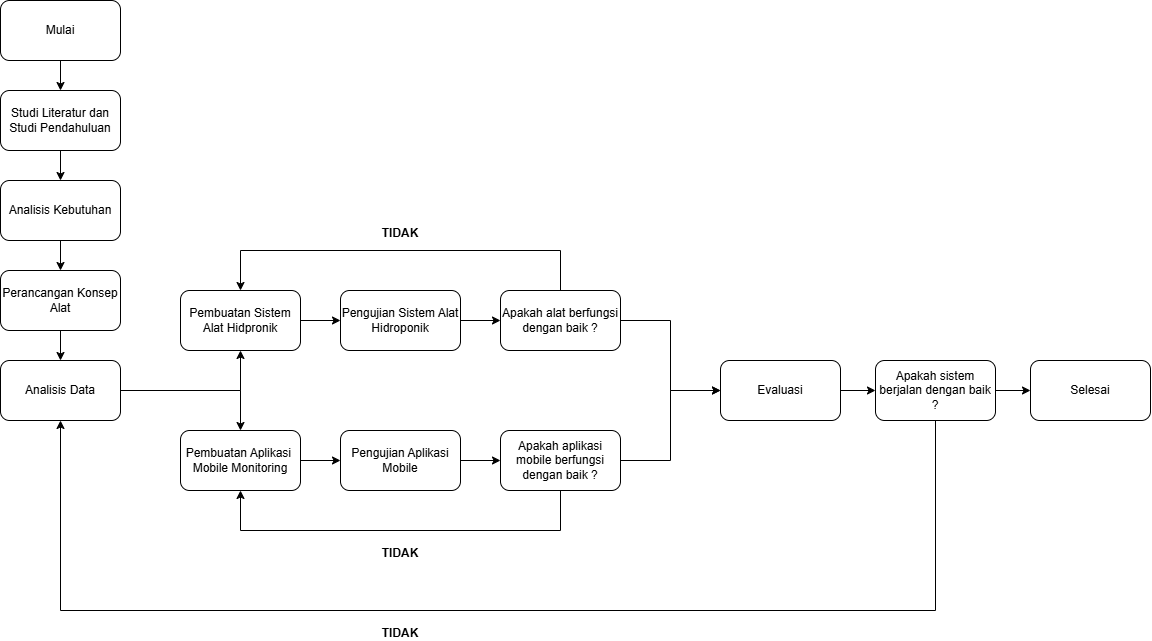

The diagram above was exported from draw.io. Its source (the exported page's mxGraphModel, read from the mxfile embedded in the PNG):
<mxGraphModel dx="1303" dy="760" grid="1" gridSize="10" guides="1" tooltips="1" connect="1" arrows="1" fold="1" page="1" pageScale="1" pageWidth="850" pageHeight="1100" math="0" shadow="0">
  <root>
    <mxCell id="0" />
    <mxCell id="1" parent="0" />
    <mxCell id="AxuEqE8lnYEVBUfQUEci-4" value="" style="edgeStyle=orthogonalEdgeStyle;rounded=0;orthogonalLoop=1;jettySize=auto;html=1;" edge="1" parent="1" source="AxuEqE8lnYEVBUfQUEci-2" target="AxuEqE8lnYEVBUfQUEci-3">
      <mxGeometry relative="1" as="geometry" />
    </mxCell>
    <mxCell id="AxuEqE8lnYEVBUfQUEci-2" value="Mulai" style="rounded=1;whiteSpace=wrap;html=1;" vertex="1" parent="1">
      <mxGeometry x="340" y="30" width="120" height="60" as="geometry" />
    </mxCell>
    <mxCell id="AxuEqE8lnYEVBUfQUEci-6" value="" style="edgeStyle=orthogonalEdgeStyle;rounded=0;orthogonalLoop=1;jettySize=auto;html=1;" edge="1" parent="1" source="AxuEqE8lnYEVBUfQUEci-3" target="AxuEqE8lnYEVBUfQUEci-5">
      <mxGeometry relative="1" as="geometry" />
    </mxCell>
    <mxCell id="AxuEqE8lnYEVBUfQUEci-3" value="Studi Literatur dan Studi Pendahuluan" style="whiteSpace=wrap;html=1;rounded=1;" vertex="1" parent="1">
      <mxGeometry x="340" y="120" width="120" height="60" as="geometry" />
    </mxCell>
    <mxCell id="AxuEqE8lnYEVBUfQUEci-8" value="" style="edgeStyle=orthogonalEdgeStyle;rounded=0;orthogonalLoop=1;jettySize=auto;html=1;" edge="1" parent="1" source="AxuEqE8lnYEVBUfQUEci-5" target="AxuEqE8lnYEVBUfQUEci-7">
      <mxGeometry relative="1" as="geometry" />
    </mxCell>
    <mxCell id="AxuEqE8lnYEVBUfQUEci-5" value="Analisis Kebutuhan" style="whiteSpace=wrap;html=1;rounded=1;" vertex="1" parent="1">
      <mxGeometry x="340" y="210" width="120" height="60" as="geometry" />
    </mxCell>
    <mxCell id="AxuEqE8lnYEVBUfQUEci-10" value="" style="edgeStyle=orthogonalEdgeStyle;rounded=0;orthogonalLoop=1;jettySize=auto;html=1;" edge="1" parent="1" source="AxuEqE8lnYEVBUfQUEci-7" target="AxuEqE8lnYEVBUfQUEci-9">
      <mxGeometry relative="1" as="geometry" />
    </mxCell>
    <mxCell id="AxuEqE8lnYEVBUfQUEci-7" value="Perancangan Konsep Alat" style="whiteSpace=wrap;html=1;rounded=1;" vertex="1" parent="1">
      <mxGeometry x="340" y="300" width="120" height="60" as="geometry" />
    </mxCell>
    <mxCell id="AxuEqE8lnYEVBUfQUEci-12" value="" style="edgeStyle=orthogonalEdgeStyle;rounded=0;orthogonalLoop=1;jettySize=auto;html=1;" edge="1" parent="1" source="AxuEqE8lnYEVBUfQUEci-9" target="AxuEqE8lnYEVBUfQUEci-11">
      <mxGeometry relative="1" as="geometry">
        <Array as="points">
          <mxPoint x="580" y="420" />
        </Array>
      </mxGeometry>
    </mxCell>
    <mxCell id="AxuEqE8lnYEVBUfQUEci-15" style="edgeStyle=orthogonalEdgeStyle;rounded=0;orthogonalLoop=1;jettySize=auto;html=1;entryX=0.5;entryY=0;entryDx=0;entryDy=0;" edge="1" parent="1" source="AxuEqE8lnYEVBUfQUEci-9" target="AxuEqE8lnYEVBUfQUEci-14">
      <mxGeometry relative="1" as="geometry" />
    </mxCell>
    <mxCell id="AxuEqE8lnYEVBUfQUEci-9" value="Analisis Data" style="whiteSpace=wrap;html=1;rounded=1;" vertex="1" parent="1">
      <mxGeometry x="340" y="390" width="120" height="60" as="geometry" />
    </mxCell>
    <mxCell id="AxuEqE8lnYEVBUfQUEci-17" value="" style="edgeStyle=orthogonalEdgeStyle;rounded=0;orthogonalLoop=1;jettySize=auto;html=1;" edge="1" parent="1" source="AxuEqE8lnYEVBUfQUEci-11" target="AxuEqE8lnYEVBUfQUEci-16">
      <mxGeometry relative="1" as="geometry" />
    </mxCell>
    <mxCell id="AxuEqE8lnYEVBUfQUEci-11" value="Pembuatan Sistem Alat Hidpronik" style="whiteSpace=wrap;html=1;rounded=1;" vertex="1" parent="1">
      <mxGeometry x="520" y="320" width="120" height="60" as="geometry" />
    </mxCell>
    <mxCell id="AxuEqE8lnYEVBUfQUEci-23" value="" style="edgeStyle=orthogonalEdgeStyle;rounded=0;orthogonalLoop=1;jettySize=auto;html=1;" edge="1" parent="1" source="AxuEqE8lnYEVBUfQUEci-14" target="AxuEqE8lnYEVBUfQUEci-22">
      <mxGeometry relative="1" as="geometry" />
    </mxCell>
    <mxCell id="AxuEqE8lnYEVBUfQUEci-14" value="Pembuatan Aplikasi&amp;nbsp; Mobile Monitoring" style="whiteSpace=wrap;html=1;rounded=1;" vertex="1" parent="1">
      <mxGeometry x="520" y="460" width="120" height="60" as="geometry" />
    </mxCell>
    <mxCell id="AxuEqE8lnYEVBUfQUEci-19" value="" style="edgeStyle=orthogonalEdgeStyle;rounded=0;orthogonalLoop=1;jettySize=auto;html=1;" edge="1" parent="1" source="AxuEqE8lnYEVBUfQUEci-16" target="AxuEqE8lnYEVBUfQUEci-18">
      <mxGeometry relative="1" as="geometry" />
    </mxCell>
    <mxCell id="AxuEqE8lnYEVBUfQUEci-16" value="Pengujian Sistem Alat Hidroponik" style="whiteSpace=wrap;html=1;rounded=1;" vertex="1" parent="1">
      <mxGeometry x="680" y="320" width="120" height="60" as="geometry" />
    </mxCell>
    <mxCell id="AxuEqE8lnYEVBUfQUEci-28" style="edgeStyle=orthogonalEdgeStyle;rounded=0;orthogonalLoop=1;jettySize=auto;html=1;entryX=0;entryY=0.5;entryDx=0;entryDy=0;" edge="1" parent="1" source="AxuEqE8lnYEVBUfQUEci-18" target="AxuEqE8lnYEVBUfQUEci-27">
      <mxGeometry relative="1" as="geometry" />
    </mxCell>
    <mxCell id="AxuEqE8lnYEVBUfQUEci-34" style="edgeStyle=orthogonalEdgeStyle;rounded=0;orthogonalLoop=1;jettySize=auto;html=1;entryX=0.5;entryY=0;entryDx=0;entryDy=0;" edge="1" parent="1" source="AxuEqE8lnYEVBUfQUEci-18" target="AxuEqE8lnYEVBUfQUEci-11">
      <mxGeometry relative="1" as="geometry">
        <Array as="points">
          <mxPoint x="900" y="280" />
          <mxPoint x="580" y="280" />
        </Array>
      </mxGeometry>
    </mxCell>
    <mxCell id="AxuEqE8lnYEVBUfQUEci-18" value="Apakah alat berfungsi dengan baik ?" style="whiteSpace=wrap;html=1;rounded=1;" vertex="1" parent="1">
      <mxGeometry x="840" y="320" width="120" height="60" as="geometry" />
    </mxCell>
    <mxCell id="AxuEqE8lnYEVBUfQUEci-25" value="" style="edgeStyle=orthogonalEdgeStyle;rounded=0;orthogonalLoop=1;jettySize=auto;html=1;" edge="1" parent="1" source="AxuEqE8lnYEVBUfQUEci-22" target="AxuEqE8lnYEVBUfQUEci-24">
      <mxGeometry relative="1" as="geometry" />
    </mxCell>
    <mxCell id="AxuEqE8lnYEVBUfQUEci-22" value="Pengujian Aplikasi Mobile" style="whiteSpace=wrap;html=1;rounded=1;" vertex="1" parent="1">
      <mxGeometry x="680" y="460" width="120" height="60" as="geometry" />
    </mxCell>
    <mxCell id="AxuEqE8lnYEVBUfQUEci-29" style="edgeStyle=orthogonalEdgeStyle;rounded=0;orthogonalLoop=1;jettySize=auto;html=1;entryX=0;entryY=0.5;entryDx=0;entryDy=0;" edge="1" parent="1" source="AxuEqE8lnYEVBUfQUEci-24" target="AxuEqE8lnYEVBUfQUEci-27">
      <mxGeometry relative="1" as="geometry" />
    </mxCell>
    <mxCell id="AxuEqE8lnYEVBUfQUEci-37" style="edgeStyle=orthogonalEdgeStyle;rounded=0;orthogonalLoop=1;jettySize=auto;html=1;entryX=0.5;entryY=1;entryDx=0;entryDy=0;" edge="1" parent="1" source="AxuEqE8lnYEVBUfQUEci-24" target="AxuEqE8lnYEVBUfQUEci-14">
      <mxGeometry relative="1" as="geometry">
        <Array as="points">
          <mxPoint x="900" y="560" />
          <mxPoint x="580" y="560" />
        </Array>
      </mxGeometry>
    </mxCell>
    <mxCell id="AxuEqE8lnYEVBUfQUEci-24" value="Apakah aplikasi mobile berfungsi dengan baik ?" style="whiteSpace=wrap;html=1;rounded=1;" vertex="1" parent="1">
      <mxGeometry x="840" y="460" width="120" height="60" as="geometry" />
    </mxCell>
    <mxCell id="AxuEqE8lnYEVBUfQUEci-31" value="" style="edgeStyle=orthogonalEdgeStyle;rounded=0;orthogonalLoop=1;jettySize=auto;html=1;" edge="1" parent="1" source="AxuEqE8lnYEVBUfQUEci-27" target="AxuEqE8lnYEVBUfQUEci-30">
      <mxGeometry relative="1" as="geometry" />
    </mxCell>
    <mxCell id="AxuEqE8lnYEVBUfQUEci-27" value="Evaluasi" style="whiteSpace=wrap;html=1;rounded=1;" vertex="1" parent="1">
      <mxGeometry x="1060" y="390" width="120" height="60" as="geometry" />
    </mxCell>
    <mxCell id="AxuEqE8lnYEVBUfQUEci-33" value="" style="edgeStyle=orthogonalEdgeStyle;rounded=0;orthogonalLoop=1;jettySize=auto;html=1;" edge="1" parent="1" source="AxuEqE8lnYEVBUfQUEci-30" target="AxuEqE8lnYEVBUfQUEci-32">
      <mxGeometry relative="1" as="geometry" />
    </mxCell>
    <mxCell id="AxuEqE8lnYEVBUfQUEci-40" style="edgeStyle=orthogonalEdgeStyle;rounded=0;orthogonalLoop=1;jettySize=auto;html=1;entryX=0.5;entryY=1;entryDx=0;entryDy=0;" edge="1" parent="1" source="AxuEqE8lnYEVBUfQUEci-30" target="AxuEqE8lnYEVBUfQUEci-9">
      <mxGeometry relative="1" as="geometry">
        <Array as="points">
          <mxPoint x="1275" y="640" />
          <mxPoint x="400" y="640" />
        </Array>
      </mxGeometry>
    </mxCell>
    <mxCell id="AxuEqE8lnYEVBUfQUEci-30" value="Apakah sistem berjalan dengan baik ?" style="whiteSpace=wrap;html=1;rounded=1;" vertex="1" parent="1">
      <mxGeometry x="1215" y="390" width="120" height="60" as="geometry" />
    </mxCell>
    <mxCell id="AxuEqE8lnYEVBUfQUEci-32" value="Selesai" style="whiteSpace=wrap;html=1;rounded=1;" vertex="1" parent="1">
      <mxGeometry x="1370" y="390" width="120" height="60" as="geometry" />
    </mxCell>
    <mxCell id="AxuEqE8lnYEVBUfQUEci-35" value="&lt;b&gt;&lt;br&gt;&lt;/b&gt;&lt;div&gt;&lt;b&gt;TIDAK&lt;/b&gt;&lt;/div&gt;" style="text;html=1;align=center;verticalAlign=middle;whiteSpace=wrap;rounded=0;" vertex="1" parent="1">
      <mxGeometry x="710" y="240" width="60" height="30" as="geometry" />
    </mxCell>
    <mxCell id="AxuEqE8lnYEVBUfQUEci-36" value="&lt;b&gt;&lt;br&gt;&lt;/b&gt;&lt;div&gt;&lt;b&gt;TIDAK&lt;/b&gt;&lt;/div&gt;" style="text;html=1;align=center;verticalAlign=middle;whiteSpace=wrap;rounded=0;" vertex="1" parent="1">
      <mxGeometry x="710" y="560" width="60" height="30" as="geometry" />
    </mxCell>
    <mxCell id="AxuEqE8lnYEVBUfQUEci-41" value="&lt;b&gt;&lt;br&gt;&lt;/b&gt;&lt;div&gt;&lt;b&gt;TIDAK&lt;/b&gt;&lt;/div&gt;" style="text;html=1;align=center;verticalAlign=middle;whiteSpace=wrap;rounded=0;" vertex="1" parent="1">
      <mxGeometry x="710" y="640" width="60" height="30" as="geometry" />
    </mxCell>
  </root>
</mxGraphModel>